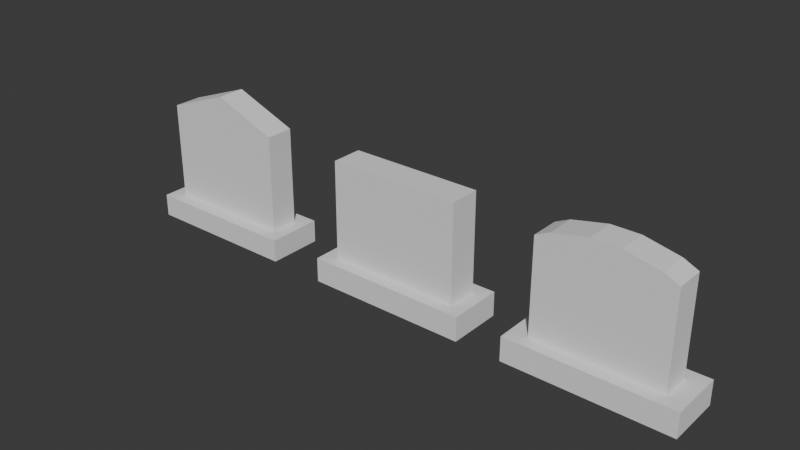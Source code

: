 # Source: tombstones.blend  (saved by Blender 4.0.36; exported with 4.5.12 LTS)
import bpy
from mathutils import Matrix  # noqa: F401  (used for matrix-valued properties, if any)

bpy.ops.wm.read_factory_settings(use_empty=True)
scene = bpy.context.scene
scene.name = 'Scene'

# ---- collections
col_collection = bpy.data.collections.new('Collection'); scene.collection.children.link(col_collection)

# ---- world
world_world = bpy.data.worlds.new('World'); scene.world = world_world
world_world.use_nodes = True; world_world.node_tree.nodes.clear()
_N = world_world.node_tree.nodes; _L = world_world.node_tree.links
n0 = _N.new('ShaderNodeOutputWorld'); n0.name = 'World Output'; n0.location = (300, 300)
n1 = _N.new('ShaderNodeBackground'); n1.name = 'Background'; n1.location = (10, 300)
n1.inputs[0].default_value = (0.05088, 0.05088, 0.05088, 1.0)
_L.new(n1.outputs[0], n0.inputs[0])
n0.is_active_output = True
world_world.color = (0.05088, 0.05088, 0.05088)
world_world.use_sun_shadow = False
world_world.sun_shadow_jitter_overblur = 0.0

# ---- meshes
me_cube_001 = bpy.data.meshes.new('Cube.001')
me_cube_001.from_pydata([(-1.0, -1.0, -1.0), (-0.823, -0.5062, 1.0), (-1.0, 1.0, -1.0), (-0.823, 0.5062, 1.0), (1.0, -1.0, -1.0), (0.823, -0.5062, 1.0), (1.0, 1.0, -1.0), (0.823, 0.5062, 1.0), (-1.0, -1.0, 1.0), (-1.0, 1.0, 1.0), (1.0, 1.0, 1.0), (1.0, -1.0, 1.0), (-0.823, -0.5062, 9.679), (-0.823, 0.5062, 9.679), (0.823, 0.5062, 9.679), (0.823, -0.5062, 9.679), (0.01524, 1.0, -1.0), (0.01524, 1.0, 1.0), (0.01524, -1.0, -1.0), (0.01524, -1.0, 1.0), (0.01255, 0.5062, 1.0), (0.01255, -0.5062, 1.0), (0.01255, 0.5062, 11.85), (0.01255, -0.5062, 11.85)], [], [(0, 8, 9, 2), (16, 17, 10, 6), (6, 10, 11, 4), (18, 19, 8, 0), (16, 6, 4, 18), (21, 5, 15, 23), (1, 3, 9, 8), (20, 7, 10, 17), (7, 5, 11, 10), (21, 1, 8, 19), (22, 13, 12, 23), (20, 3, 13, 22), (5, 7, 14, 15), (3, 1, 12, 13), (7, 20, 22, 14), (14, 22, 23, 15), (5, 21, 19, 11), (3, 20, 17, 9), (1, 21, 23, 12), (2, 16, 18, 0), (4, 11, 19, 18), (2, 9, 17, 16)])
_uv = me_cube_001.uv_layers.new(name='UVMap')
_uv.uv.foreach_set('vector', [0.375, 0.0, 0.625, 0.0, 0.625, 0.25, 0.375, 0.25, 0.375, 0.3769, 0.625, 0.3769, 0.625, 0.5, 0.375, 0.5, 0.375, 0.5, 0.625, 0.5, 0.625, 0.75, 0.375, 0.75, 0.375, 0.8731, 0.625, 0.8731, 0.625, 1.0, 0.375, 1.0, 0.2519, 0.5, 0.375, 0.5, 0.375, 0.75, 0.2519, 0.75, 0.7486, 0.7152, 0.6598, 0.7152, 0.6598, 0.7152, 0.7486, 0.7152, 0.8402, 0.7152, 0.8402, 0.5348, 0.875, 0.5, 0.875, 0.75, 0.7486, 0.5348, 0.6598, 0.5348, 0.625, 0.5, 0.7481, 0.5, 0.6598, 0.5348, 0.6598, 0.7152, 0.625, 0.75, 0.625, 0.5, 0.7486, 0.7152, 0.8402, 0.7152, 0.875, 0.75, 0.7481, 0.75, 0.7486, 0.5348, 0.8402, 0.5348, 0.8402, 0.7152, 0.7486, 0.7152, 0.7486, 0.5348, 0.8402, 0.5348, 0.8402, 0.5348, 0.7486, 0.5348, 0.6598, 0.7152, 0.6598, 0.5348, 0.6598, 0.5348, 0.6598, 0.7152, 0.8402, 0.5348, 0.8402, 0.7152, 0.8402, 0.7152, 0.8402, 0.5348, 0.6598, 0.5348, 0.7486, 0.5348, 0.7486, 0.5348, 0.6598, 0.5348, 0.6598, 0.5348, 0.7486, 0.5348, 0.7486, 0.7152, 0.6598, 0.7152, 0.6598, 0.7152, 0.7486, 0.7152, 0.7481, 0.75, 0.625, 0.75, 0.8402, 0.5348, 0.7486, 0.5348, 0.7481, 0.5, 0.875, 0.5, 0.8402, 0.7152, 0.7486, 0.7152, 0.7486, 0.7152, 0.8402, 0.7152, 0.125, 0.5, 0.2519, 0.5, 0.2519, 0.75, 0.125, 0.75, 0.375, 0.75, 0.625, 0.75, 0.625, 0.8731, 0.375, 0.8731, 0.375, 0.25, 0.625, 0.25, 0.625, 0.3769, 0.375, 0.3769])
me_cube_001.update()
me_cube_002 = bpy.data.meshes.new('Cube.002')
me_cube_002.from_pydata([(-0.8167, -0.5667, -1.0), (-1.0, -1.0, 1.0), (-0.8167, 0.5667, -1.0), (-1.0, 1.0, 1.0), (0.8167, -0.5667, -1.0), (1.0, -1.0, 1.0), (0.8167, 0.5667, -1.0), (1.0, 1.0, 1.0), (-1.0, 1.0, -1.0), (-1.0, -1.0, -1.0), (1.0, 1.0, -1.0), (1.0, -1.0, -1.0), (-0.8167, 0.5667, -9.098), (-0.8167, -0.5667, -9.098), (0.8167, 0.5667, -9.098), (0.8167, -0.5667, -9.098)], [], [(9, 1, 3, 8), (8, 3, 7, 10), (10, 7, 5, 11), (11, 5, 1, 9), (6, 4, 15, 14), (7, 3, 1, 5), (2, 0, 9, 8), (6, 2, 8, 10), (4, 6, 10, 11), (0, 4, 11, 9), (12, 14, 15, 13), (0, 2, 12, 13), (4, 0, 13, 15), (2, 6, 14, 12)])
_uv = me_cube_002.uv_layers.new(name='UVMap')
_uv.uv.foreach_set('vector', [0.375, 0.0, 0.625, 0.0, 0.625, 0.25, 0.375, 0.25, 0.375, 0.25, 0.625, 0.25, 0.625, 0.5, 0.375, 0.5, 0.375, 0.5, 0.625, 0.5, 0.625, 0.75, 0.375, 0.75, 0.375, 0.75, 0.625, 0.75, 0.625, 1.0, 0.375, 1.0, 0.3456, 0.5294, 0.3456, 0.7206, 0.3456, 0.7206, 0.3456, 0.5294, 0.625, 0.5, 0.875, 0.5, 0.875, 0.75, 0.625, 0.75, 0.1544, 0.5294, 0.1544, 0.7206, 0.125, 0.75, 0.125, 0.5, 0.3456, 0.5294, 0.1544, 0.5294, 0.125, 0.5, 0.375, 0.5, 0.3456, 0.7206, 0.3456, 0.5294, 0.375, 0.5, 0.375, 0.75, 0.1544, 0.7206, 0.3456, 0.7206, 0.375, 0.75, 0.125, 0.75, 0.1544, 0.5294, 0.3456, 0.5294, 0.3456, 0.7206, 0.1544, 0.7206, 0.1544, 0.7206, 0.1544, 0.5294, 0.1544, 0.5294, 0.1544, 0.7206, 0.3456, 0.7206, 0.1544, 0.7206, 0.1544, 0.7206, 0.3456, 0.7206, 0.1544, 0.5294, 0.3456, 0.5294, 0.3456, 0.5294, 0.1544, 0.5294])
me_cube_002.update()
me_cube_003 = bpy.data.meshes.new('Cube.003')
me_cube_003.from_pydata([(-0.7765, -0.5301, -1.0), (-1.0, -1.0, 1.0), (-0.7765, 0.5301, -1.0), (-1.0, 1.0, 1.0), (0.7765, -0.5301, -1.0), (1.0, -1.0, 1.0), (0.7765, 0.5301, -1.0), (1.0, 1.0, 1.0), (-1.0, 1.0, -1.0), (-1.0, -1.0, -1.0), (1.0, 1.0, -1.0), (1.0, -1.0, -1.0), (0.0, 1.0, -1.0), (0.0, 1.0, 1.0), (0.0, -1.0, -1.0), (0.0, -1.0, 1.0), (0.0, 0.5301, -1.0), (0.0, -0.5301, -1.0), (0.5, 1.0, 1.0), (0.5, -1.0, -1.0), (0.3882, -0.5301, -1.0), (0.5, 1.0, -1.0), (0.5, -1.0, 1.0), (0.3882, 0.5301, -1.0), (-0.5, 1.0, -1.0), (-0.5, -1.0, 1.0), (-0.3882, 0.5301, -1.0), (-0.5, 1.0, 1.0), (-0.5, -1.0, -1.0), (-0.3882, -0.5301, -1.0), (-0.6027, 0.5301, -9.345), (-0.7765, 0.5301, -8.795), (-0.6168, 0.5301, -9.3), (-0.6301, 0.5301, -9.258), (-0.6428, 0.5301, -9.218), (-0.6549, 0.5301, -9.18), (-0.6667, 0.5301, -9.142), (-0.6782, 0.5301, -9.106), (-0.6896, 0.5301, -9.07), (-0.7009, 0.5301, -9.034), (-0.7124, 0.5301, -8.998), (-0.7242, 0.5301, -8.961), (-0.7364, 0.5301, -8.922), (-0.749, 0.5301, -8.882), (-0.7624, 0.5301, -8.84), (-0.7765, -0.5301, -8.795), (-0.6027, -0.5301, -9.345), (-0.7624, -0.5301, -8.84), (-0.749, -0.5301, -8.882), (-0.7364, -0.5301, -8.922), (-0.7242, -0.5301, -8.961), (-0.7124, -0.5301, -8.998), (-0.7009, -0.5301, -9.034), (-0.6896, -0.5301, -9.07), (-0.6782, -0.5301, -9.106), (-0.6667, -0.5301, -9.142), (-0.6549, -0.5301, -9.18), (-0.6428, -0.5301, -9.218), (-0.6301, -0.5301, -9.258), (-0.6168, -0.5301, -9.3), (0.7765, 0.5301, -8.795), (0.6027, 0.5301, -9.345), (0.7624, 0.5301, -8.84), (0.749, 0.5301, -8.882), (0.7364, 0.5301, -8.922), (0.7242, 0.5301, -8.961), (0.7124, 0.5301, -8.998), (0.7009, 0.5301, -9.034), (0.6896, 0.5301, -9.07), (0.6782, 0.5301, -9.106), (0.6667, 0.5301, -9.142), (0.6549, 0.5301, -9.18), (0.6428, 0.5301, -9.218), (0.6301, 0.5301, -9.258), (0.6168, 0.5301, -9.3), (0.6027, -0.5301, -9.345), (0.7765, -0.5301, -8.795), (0.6168, -0.5301, -9.3), (0.6301, -0.5301, -9.258), (0.6428, -0.5301, -9.218), (0.6549, -0.5301, -9.18), (0.6667, -0.5301, -9.142), (0.6782, -0.5301, -9.106), (0.6896, -0.5301, -9.07), (0.7009, -0.5301, -9.034), (0.7124, -0.5301, -8.998), (0.7242, -0.5301, -8.961), (0.7364, -0.5301, -8.922), (0.749, -0.5301, -8.882), (0.7624, -0.5301, -8.84), (0.1738, 0.5301, -9.955), (-0.1738, 0.5301, -9.955), (0.0, 0.5301, -9.775), (0.1456, 0.5301, -9.955), (0.1189, 0.5301, -9.955), (0.09359, 0.5301, -9.955), (0.06928, 0.5301, -9.955), (0.04576, 0.5301, -9.955), (0.02275, 0.5301, -9.955), (-4.47e-08, 0.5301, -9.955), (-0.02275, 0.5301, -9.955), (-0.04576, 0.5301, -9.955), (-0.06928, 0.5301, -9.955), (-0.09359, 0.5301, -9.955), (-0.1189, 0.5301, -9.955), (-0.1456, 0.5301, -9.955), (-0.1738, -0.5301, -9.955), (0.1738, -0.5301, -9.955), (0.0, -0.5301, -9.775), (-0.1456, -0.5301, -9.955), (-0.1189, -0.5301, -9.955), (-0.09359, -0.5301, -9.955), (-0.06928, -0.5301, -9.955), (-0.04576, -0.5301, -9.955), (-0.02275, -0.5301, -9.955), (2.98e-08, -0.5301, -9.955), (0.02275, -0.5301, -9.955), (0.04576, -0.5301, -9.955), (0.06928, -0.5301, -9.955), (0.09359, -0.5301, -9.955), (0.1189, -0.5301, -9.955), (0.1456, -0.5301, -9.955), (0.2144, -0.5301, -9.897), (0.562, -0.5301, -9.403), (0.3882, -0.5301, -9.222), (0.2393, -0.5301, -9.862), (0.2641, -0.5301, -9.827), (0.2889, -0.5301, -9.791), (0.3137, -0.5301, -9.756), (0.3386, -0.5301, -9.721), (0.3634, -0.5301, -9.685), (0.3882, -0.5301, -9.65), (0.4131, -0.5301, -9.615), (0.4379, -0.5301, -9.579), (0.4627, -0.5301, -9.544), (0.4876, -0.5301, -9.509), (0.5124, -0.5301, -9.473), (0.5372, -0.5301, -9.438), (0.562, 0.5301, -9.403), (0.2144, 0.5301, -9.897), (0.3882, 0.5301, -9.222), (0.5372, 0.5301, -9.438), (0.5124, 0.5301, -9.473), (0.4876, 0.5301, -9.509), (0.4627, 0.5301, -9.544), (0.4379, 0.5301, -9.579), (0.4131, 0.5301, -9.615), (0.3882, 0.5301, -9.65), (0.3634, 0.5301, -9.685), (0.3386, 0.5301, -9.721), (0.3137, 0.5301, -9.756), (0.2889, 0.5301, -9.791), (0.2641, 0.5301, -9.827), (0.2393, 0.5301, -9.862), (-0.2144, 0.5301, -9.897), (-0.562, 0.5301, -9.403), (-0.3882, 0.5301, -9.222), (-0.2393, 0.5301, -9.862), (-0.2641, 0.5301, -9.827), (-0.2889, 0.5301, -9.791), (-0.3137, 0.5301, -9.756), (-0.3386, 0.5301, -9.721), (-0.3634, 0.5301, -9.685), (-0.3882, 0.5301, -9.65), (-0.4131, 0.5301, -9.615), (-0.4379, 0.5301, -9.579), (-0.4627, 0.5301, -9.544), (-0.4876, 0.5301, -9.509), (-0.5124, 0.5301, -9.473), (-0.5372, 0.5301, -9.438), (-0.562, -0.5301, -9.403), (-0.2144, -0.5301, -9.897), (-0.3882, -0.5301, -9.222), (-0.5372, -0.5301, -9.438), (-0.5124, -0.5301, -9.473), (-0.4876, -0.5301, -9.509), (-0.4627, -0.5301, -9.544), (-0.4379, -0.5301, -9.579), (-0.4131, -0.5301, -9.615), (-0.3882, -0.5301, -9.65), (-0.3634, -0.5301, -9.685), (-0.3386, -0.5301, -9.721), (-0.3137, -0.5301, -9.756), (-0.2889, -0.5301, -9.791), (-0.2641, -0.5301, -9.827), (-0.2393, -0.5301, -9.862)], [], [(9, 1, 3, 8), (21, 18, 7, 10), (10, 7, 5, 11), (28, 25, 1, 9), (6, 4, 76, 60), (27, 3, 1, 25), (2, 0, 9, 8), (26, 2, 8, 24), (4, 6, 10, 11), (20, 4, 11, 19), (4, 20, 124, 123, 75, 77, 78, 79, 80, 81, 82, 83, 84, 85, 86, 87, 88, 89, 76), (138, 61, 75, 123), (23, 6, 60, 62, 63, 64, 65, 66, 67, 68, 69, 70, 71, 72, 73, 74, 61, 138, 140), (29, 0, 45, 47, 48, 49, 50, 51, 52, 53, 54, 55, 56, 57, 58, 59, 46, 170, 172), (17, 29, 172, 171, 106, 108), (26, 16, 92, 91, 154, 156), (29, 17, 14, 28), (23, 16, 12, 21), (18, 13, 15, 22), (19, 22, 15, 14), (24, 27, 13, 12), (11, 5, 22, 19), (90, 139, 122, 107), (7, 18, 22, 5), (6, 23, 21, 10), (154, 91, 106, 171), (16, 23, 140, 139, 90, 92), (17, 20, 19, 14), (12, 13, 18, 21), (8, 3, 27, 24), (0, 29, 28, 9), (2, 26, 156, 155, 30, 32, 33, 34, 35, 36, 37, 38, 39, 40, 41, 42, 43, 44, 31), (0, 2, 31, 45), (16, 26, 24, 12), (13, 27, 25, 15), (20, 17, 108, 107, 122, 124), (14, 15, 25, 28), (90, 93, 94, 95, 96, 97, 98, 99, 100, 101, 102, 103, 104, 105, 91, 92), (106, 109, 110, 111, 112, 113, 114, 115, 116, 117, 118, 119, 120, 121, 107, 108), (122, 125, 124), (125, 126, 124), (126, 127, 124), (127, 128, 124), (128, 129, 124), (129, 130, 124), (130, 131, 124), (131, 132, 124), (132, 133, 124), (133, 134, 124), (134, 135, 124), (135, 136, 124), (136, 137, 124), (137, 123, 124), (138, 141, 140), (141, 142, 140), (142, 143, 140), (143, 144, 140), (144, 145, 140), (145, 146, 140), (146, 147, 140), (147, 148, 140), (148, 149, 140), (149, 150, 140), (150, 151, 140), (151, 152, 140), (152, 153, 140), (153, 139, 140), (154, 157, 156), (157, 158, 156), (158, 159, 156), (159, 160, 156), (160, 161, 156), (161, 162, 156), (162, 163, 156), (163, 164, 156), (164, 165, 156), (165, 166, 156), (166, 167, 156), (167, 168, 156), (168, 169, 156), (169, 155, 156), (170, 173, 172), (173, 174, 172), (174, 175, 172), (175, 176, 172), (176, 177, 172), (177, 178, 172), (178, 179, 172), (179, 180, 172), (180, 181, 172), (181, 182, 172), (182, 183, 172), (183, 184, 172), (184, 185, 172), (185, 171, 172), (30, 46, 59, 32), (32, 59, 58, 33), (33, 58, 57, 34), (34, 57, 56, 35), (35, 56, 55, 36), (36, 55, 54, 37), (37, 54, 53, 38), (38, 53, 52, 39), (39, 52, 51, 40), (40, 51, 50, 41), (41, 50, 49, 42), (42, 49, 48, 43), (43, 48, 47, 44), (44, 47, 45, 31), (75, 61, 74, 77), (77, 74, 73, 78), (78, 73, 72, 79), (79, 72, 71, 80), (80, 71, 70, 81), (81, 70, 69, 82), (82, 69, 68, 83), (83, 68, 67, 84), (84, 67, 66, 85), (85, 66, 65, 86), (86, 65, 64, 87), (87, 64, 63, 88), (88, 63, 62, 89), (89, 62, 60, 76), (90, 107, 121, 93), (93, 121, 120, 94), (94, 120, 119, 95), (95, 119, 118, 96), (96, 118, 117, 97), (97, 117, 116, 98), (98, 116, 115, 99), (99, 115, 114, 100), (100, 114, 113, 101), (101, 113, 112, 102), (102, 112, 111, 103), (103, 111, 110, 104), (104, 110, 109, 105), (105, 109, 106, 91), (138, 123, 137, 141), (141, 137, 136, 142), (142, 136, 135, 143), (143, 135, 134, 144), (144, 134, 133, 145), (145, 133, 132, 146), (146, 132, 131, 147), (147, 131, 130, 148), (148, 130, 129, 149), (149, 129, 128, 150), (150, 128, 127, 151), (151, 127, 126, 152), (152, 126, 125, 153), (153, 125, 122, 139), (154, 171, 185, 157), (157, 185, 184, 158), (158, 184, 183, 159), (159, 183, 182, 160), (160, 182, 181, 161), (161, 181, 180, 162), (162, 180, 179, 163), (163, 179, 178, 164), (164, 178, 177, 165), (165, 177, 176, 166), (166, 176, 175, 167), (167, 175, 174, 168), (168, 174, 173, 169), (169, 173, 170, 155), (30, 155, 170, 46)])
_uv = me_cube_003.uv_layers.new(name='UVMap')
_uv.uv.foreach_set('vector', [0.375, 0.0, 0.625, 0.0, 0.625, 0.25, 0.375, 0.25, 0.375, 0.4375, 0.625, 0.4375, 0.625, 0.5, 0.375, 0.5, 0.375, 0.5, 0.625, 0.5, 0.625, 0.75, 0.375, 0.75, 0.375, 0.9375, 0.625, 0.9375, 0.625, 1.0, 0.375, 1.0, 0.3456, 0.5294, 0.3456, 0.7206, 0.3456, 0.7206, 0.3456, 0.5294, 0.8125, 0.5, 0.875, 0.5, 0.875, 0.75, 0.8125, 0.75, 0.1544, 0.5294, 0.1544, 0.7206, 0.125, 0.75, 0.125, 0.5, 0.2022, 0.5294, 0.1544, 0.5294, 0.125, 0.5, 0.1875, 0.5, 0.3456, 0.7206, 0.3456, 0.5294, 0.375, 0.5, 0.375, 0.75, 0.2978, 0.7206, 0.3456, 0.7206, 0.375, 0.75, 0.3125, 0.75, 0.3456, 0.7206, 0.2978, 0.7206, 0.2978, 0.7206, 0.3192, 0.7206, 0.3242, 0.7206, 0.3269, 0.7206, 0.3294, 0.7206, 0.3318, 0.7206, 0.3341, 0.7206, 0.3364, 0.7206, 0.3386, 0.7206, 0.342, 0.7206, 0.3425, 0.7206, 0.343, 0.7206, 0.3435, 0.7206, 0.344, 0.7206, 0.3445, 0.7206, 0.345, 0.7206, 0.3456, 0.7206, 0.3192, 0.5294, 0.3242, 0.5294, 0.3242, 0.7206, 0.3192, 0.7206, 0.2978, 0.5294, 0.3456, 0.5294, 0.3456, 0.5294, 0.345, 0.5294, 0.3445, 0.5294, 0.344, 0.5294, 0.3435, 0.5294, 0.343, 0.5294, 0.3425, 0.5294, 0.342, 0.5294, 0.3386, 0.5294, 0.3364, 0.5294, 0.3341, 0.5294, 0.3318, 0.5294, 0.3294, 0.5294, 0.3269, 0.5294, 0.3242, 0.5294, 0.3192, 0.5294, 0.2978, 0.5294, 0.2022, 0.7206, 0.1544, 0.7206, 0.1544, 0.7206, 0.155, 0.7206, 0.1555, 0.7206, 0.156, 0.7206, 0.1565, 0.7206, 0.157, 0.7206, 0.1575, 0.7206, 0.158, 0.7206, 0.1614, 0.7206, 0.1636, 0.7206, 0.1659, 0.7206, 0.1682, 0.7206, 0.1706, 0.7206, 0.1731, 0.7206, 0.1758, 0.7206, 0.1808, 0.7206, 0.2022, 0.7206, 0.25, 0.7206, 0.2022, 0.7206, 0.2022, 0.7206, 0.2236, 0.7206, 0.2286, 0.7206, 0.25, 0.7206, 0.2022, 0.5294, 0.25, 0.5294, 0.25, 0.5294, 0.2286, 0.5294, 0.2236, 0.5294, 0.2022, 0.5294, 0.2022, 0.7206, 0.25, 0.7206, 0.25, 0.75, 0.1875, 0.75, 0.2978, 0.5294, 0.25, 0.5294, 0.25, 0.5, 0.3125, 0.5, 0.6875, 0.5, 0.75, 0.5, 0.75, 0.75, 0.6875, 0.75, 0.375, 0.8125, 0.625, 0.8125, 0.625, 0.875, 0.375, 0.875, 0.375, 0.3125, 0.625, 0.3125, 0.625, 0.375, 0.375, 0.375, 0.375, 0.75, 0.625, 0.75, 0.625, 0.8125, 0.375, 0.8125, 0.2714, 0.5294, 0.2764, 0.5294, 0.2764, 0.7206, 0.2714, 0.7206, 0.625, 0.5, 0.6875, 0.5, 0.6875, 0.75, 0.625, 0.75, 0.3456, 0.5294, 0.2978, 0.5294, 0.3125, 0.5, 0.375, 0.5, 0.2236, 0.5294, 0.2286, 0.5294, 0.2286, 0.7206, 0.2236, 0.7206, 0.25, 0.5294, 0.2978, 0.5294, 0.2978, 0.5294, 0.2764, 0.5294, 0.2714, 0.5294, 0.25, 0.5294, 0.25, 0.7206, 0.2978, 0.7206, 0.3125, 0.75, 0.25, 0.75, 0.375, 0.375, 0.625, 0.375, 0.625, 0.4375, 0.375, 0.4375, 0.375, 0.25, 0.625, 0.25, 0.625, 0.3125, 0.375, 0.3125, 0.1544, 0.7206, 0.2022, 0.7206, 0.1875, 0.75, 0.125, 0.75, 0.1544, 0.5294, 0.2022, 0.5294, 0.2022, 0.5294, 0.1808, 0.5294, 0.1758, 0.5294, 0.1731, 0.5294, 0.1706, 0.5294, 0.1682, 0.5294, 0.1659, 0.5294, 0.1636, 0.5294, 0.1614, 0.5294, 0.158, 0.5294, 0.1575, 0.5294, 0.157, 0.5294, 0.1565, 0.5294, 0.156, 0.5294, 0.1555, 0.5294, 0.155, 0.5294, 0.1544, 0.5294, 0.1544, 0.7206, 0.1544, 0.5294, 0.1544, 0.5294, 0.1544, 0.7206, 0.25, 0.5294, 0.2022, 0.5294, 0.1875, 0.5, 0.25, 0.5, 0.75, 0.5, 0.8125, 0.5, 0.8125, 0.75, 0.75, 0.75, 0.2978, 0.7206, 0.25, 0.7206, 0.25, 0.7206, 0.2714, 0.7206, 0.2764, 0.7206, 0.2978, 0.7206, 0.375, 0.875, 0.625, 0.875, 0.625, 0.9375, 0.375, 0.9375, 0.2714, 0.5294, 0.2703, 0.5294, 0.2692, 0.5294, 0.2681, 0.5294, 0.2671, 0.5294, 0.2662, 0.5294, 0.2653, 0.5294, 0.2643, 0.5294, 0.2634, 0.5294, 0.2625, 0.5294, 0.2615, 0.5294, 0.2605, 0.5294, 0.2595, 0.5294, 0.2584, 0.5294, 0.2573, 0.5294, 0.25, 0.5294, 0.2286, 0.7206, 0.2297, 0.7206, 0.2308, 0.7206, 0.2319, 0.7206, 0.2329, 0.7206, 0.2338, 0.7206, 0.2347, 0.7206, 0.2357, 0.7206, 0.2366, 0.7206, 0.2375, 0.7206, 0.2385, 0.7206, 0.2395, 0.7206, 0.2405, 0.7206, 0.2416, 0.7206, 0.2427, 0.7206, 0.25, 0.7206, 0.2764, 0.7206, 0.2795, 0.7206, 0.2978, 0.7206, 0.2795, 0.7206, 0.2825, 0.7206, 0.2978, 0.7206, 0.2825, 0.7206, 0.2856, 0.7206, 0.2978, 0.7206, 0.2856, 0.7206, 0.2886, 0.7206, 0.2978, 0.7206, 0.2886, 0.7206, 0.2917, 0.7206, 0.2978, 0.7206, 0.2917, 0.7206, 0.2947, 0.7206, 0.2978, 0.7206, 0.2947, 0.7206, 0.2978, 0.7206, 0.2978, 0.7206, 0.2978, 0.7206, 0.3009, 0.7206, 0.2978, 0.7206, 0.3009, 0.7206, 0.3039, 0.7206, 0.2978, 0.7206, 0.3039, 0.7206, 0.307, 0.7206, 0.2978, 0.7206, 0.307, 0.7206, 0.31, 0.7206, 0.2978, 0.7206, 0.31, 0.7206, 0.3131, 0.7206, 0.2978, 0.7206, 0.3131, 0.7206, 0.3161, 0.7206, 0.2978, 0.7206, 0.3161, 0.7206, 0.3192, 0.7206, 0.2978, 0.7206, 0.3192, 0.5294, 0.3161, 0.5294, 0.2978, 0.5294, 0.3161, 0.5294, 0.3131, 0.5294, 0.2978, 0.5294, 0.3131, 0.5294, 0.31, 0.5294, 0.2978, 0.5294, 0.31, 0.5294, 0.307, 0.5294, 0.2978, 0.5294, 0.307, 0.5294, 0.3039, 0.5294, 0.2978, 0.5294, 0.3039, 0.5294, 0.3009, 0.5294, 0.2978, 0.5294, 0.3009, 0.5294, 0.2978, 0.5294, 0.2978, 0.5294, 0.2978, 0.5294, 0.2947, 0.5294, 0.2978, 0.5294, 0.2947, 0.5294, 0.2917, 0.5294, 0.2978, 0.5294, 0.2917, 0.5294, 0.2886, 0.5294, 0.2978, 0.5294, 0.2886, 0.5294, 0.2856, 0.5294, 0.2978, 0.5294, 0.2856, 0.5294, 0.2825, 0.5294, 0.2978, 0.5294, 0.2825, 0.5294, 0.2795, 0.5294, 0.2978, 0.5294, 0.2795, 0.5294, 0.2764, 0.5294, 0.2978, 0.5294, 0.2236, 0.5294, 0.2205, 0.5294, 0.2022, 0.5294, 0.2205, 0.5294, 0.2175, 0.5294, 0.2022, 0.5294, 0.2175, 0.5294, 0.2144, 0.5294, 0.2022, 0.5294, 0.2144, 0.5294, 0.2114, 0.5294, 0.2022, 0.5294, 0.2114, 0.5294, 0.2083, 0.5294, 0.2022, 0.5294, 0.2083, 0.5294, 0.2053, 0.5294, 0.2022, 0.5294, 0.2053, 0.5294, 0.2022, 0.5294, 0.2022, 0.5294, 0.2022, 0.5294, 0.1991, 0.5294, 0.2022, 0.5294, 0.1991, 0.5294, 0.1961, 0.5294, 0.2022, 0.5294, 0.1961, 0.5294, 0.193, 0.5294, 0.2022, 0.5294, 0.193, 0.5294, 0.19, 0.5294, 0.2022, 0.5294, 0.19, 0.5294, 0.1869, 0.5294, 0.2022, 0.5294, 0.1869, 0.5294, 0.1839, 0.5294, 0.2022, 0.5294, 0.1839, 0.5294, 0.1808, 0.5294, 0.2022, 0.5294, 0.1808, 0.7206, 0.1839, 0.7206, 0.2022, 0.7206, 0.1839, 0.7206, 0.1869, 0.7206, 0.2022, 0.7206, 0.1869, 0.7206, 0.19, 0.7206, 0.2022, 0.7206, 0.19, 0.7206, 0.193, 0.7206, 0.2022, 0.7206, 0.193, 0.7206, 0.1961, 0.7206, 0.2022, 0.7206, 0.1961, 0.7206, 0.1991, 0.7206, 0.2022, 0.7206, 0.1991, 0.7206, 0.2022, 0.7206, 0.2022, 0.7206, 0.2022, 0.7206, 0.2053, 0.7206, 0.2022, 0.7206, 0.2053, 0.7206, 0.2083, 0.7206, 0.2022, 0.7206, 0.2083, 0.7206, 0.2114, 0.7206, 0.2022, 0.7206, 0.2114, 0.7206, 0.2144, 0.7206, 0.2022, 0.7206, 0.2144, 0.7206, 0.2175, 0.7206, 0.2022, 0.7206, 0.2175, 0.7206, 0.2205, 0.7206, 0.2022, 0.7206, 0.2205, 0.7206, 0.2236, 0.7206, 0.2022, 0.7206, 0.1758, 0.5294, 0.1758, 0.7206, 0.1731, 0.7206, 0.1731, 0.5294, 0.1731, 0.5294, 0.1731, 0.7206, 0.1706, 0.7206, 0.1706, 0.5294, 0.1706, 0.5294, 0.1706, 0.7206, 0.1682, 0.7206, 0.1682, 0.5294, 0.1682, 0.5294, 0.1682, 0.7206, 0.1659, 0.7206, 0.1659, 0.5294, 0.1659, 0.5294, 0.1659, 0.7206, 0.1636, 0.7206, 0.1636, 0.5294, 0.1636, 0.5294, 0.1636, 0.7206, 0.1614, 0.7206, 0.1614, 0.5294, 0.1614, 0.5294, 0.1614, 0.7206, 0.158, 0.7206, 0.158, 0.5294, 0.158, 0.5294, 0.158, 0.7206, 0.1575, 0.7206, 0.1575, 0.5294, 0.1575, 0.5294, 0.1575, 0.7206, 0.157, 0.7206, 0.157, 0.5294, 0.157, 0.5294, 0.157, 0.7206, 0.1565, 0.7206, 0.1565, 0.5294, 0.1565, 0.5294, 0.1565, 0.7206, 0.156, 0.7206, 0.156, 0.5294, 0.156, 0.5294, 0.156, 0.7206, 0.1555, 0.7206, 0.1555, 0.5294, 0.1555, 0.5294, 0.1555, 0.7206, 0.155, 0.7206, 0.155, 0.5294, 0.155, 0.5294, 0.155, 0.7206, 0.1544, 0.7206, 0.1544, 0.5294, 0.3242, 0.7206, 0.3242, 0.5294, 0.3269, 0.5294, 0.3269, 0.7206, 0.3269, 0.7206, 0.3269, 0.5294, 0.3294, 0.5294, 0.3294, 0.7206, 0.3294, 0.7206, 0.3294, 0.5294, 0.3318, 0.5294, 0.3318, 0.7206, 0.3318, 0.7206, 0.3318, 0.5294, 0.3341, 0.5294, 0.3341, 0.7206, 0.3341, 0.7206, 0.3341, 0.5294, 0.3364, 0.5294, 0.3364, 0.7206, 0.3364, 0.7206, 0.3364, 0.5294, 0.3386, 0.5294, 0.3386, 0.7206, 0.3386, 0.7206, 0.3386, 0.5294, 0.342, 0.5294, 0.342, 0.7206, 0.342, 0.7206, 0.342, 0.5294, 0.3425, 0.5294, 0.3425, 0.7206, 0.3425, 0.7206, 0.3425, 0.5294, 0.343, 0.5294, 0.343, 0.7206, 0.343, 0.7206, 0.343, 0.5294, 0.3435, 0.5294, 0.3435, 0.7206, 0.3435, 0.7206, 0.3435, 0.5294, 0.344, 0.5294, 0.344, 0.7206, 0.344, 0.7206, 0.344, 0.5294, 0.3445, 0.5294, 0.3445, 0.7206, 0.3445, 0.7206, 0.3445, 0.5294, 0.345, 0.5294, 0.345, 0.7206, 0.345, 0.7206, 0.345, 0.5294, 0.3456, 0.5294, 0.3456, 0.7206, 0.2714, 0.5294, 0.2714, 0.7206, 0.2703, 0.7206, 0.2703, 0.5294, 0.2703, 0.5294, 0.2703, 0.7206, 0.2692, 0.7206, 0.2692, 0.5294, 0.2692, 0.5294, 0.2692, 0.7206, 0.2681, 0.7206, 0.2681, 0.5294, 0.2681, 0.5294, 0.2681, 0.7206, 0.2671, 0.7206, 0.2671, 0.5294, 0.2671, 0.5294, 0.2671, 0.7206, 0.2662, 0.7206, 0.2662, 0.5294, 0.2662, 0.5294, 0.2662, 0.7206, 0.2653, 0.7206, 0.2653, 0.5294, 0.2653, 0.5294, 0.2653, 0.7206, 0.25, 0.7206, 0.25, 0.5294, 0.25, 0.5294, 0.25, 0.7206, 0.2347, 0.7206, 0.2347, 0.5294, 0.2347, 0.5294, 0.2347, 0.7206, 0.2338, 0.7206, 0.2338, 0.5294, 0.2338, 0.5294, 0.2338, 0.7206, 0.2329, 0.7206, 0.2329, 0.5294, 0.2329, 0.5294, 0.2329, 0.7206, 0.2319, 0.7206, 0.2319, 0.5294, 0.2319, 0.5294, 0.2319, 0.7206, 0.2308, 0.7206, 0.2308, 0.5294, 0.2308, 0.5294, 0.2308, 0.7206, 0.2297, 0.7206, 0.2297, 0.5294, 0.2297, 0.5294, 0.2297, 0.7206, 0.2286, 0.7206, 0.2286, 0.5294, 0.3192, 0.5294, 0.3192, 0.7206, 0.3161, 0.7206, 0.3161, 0.5294, 0.3161, 0.5294, 0.3161, 0.7206, 0.3131, 0.7206, 0.3131, 0.5294, 0.3131, 0.5294, 0.3131, 0.7206, 0.31, 0.7206, 0.31, 0.5294, 0.31, 0.5294, 0.31, 0.7206, 0.307, 0.7206, 0.307, 0.5294, 0.307, 0.5294, 0.307, 0.7206, 0.3039, 0.7206, 0.3039, 0.5294, 0.3039, 0.5294, 0.3039, 0.7206, 0.3009, 0.7206, 0.3009, 0.5294, 0.3009, 0.5294, 0.3009, 0.7206, 0.2978, 0.7206, 0.2978, 0.5294, 0.2978, 0.5294, 0.2978, 0.7206, 0.2947, 0.7206, 0.2947, 0.5294, 0.2947, 0.5294, 0.2947, 0.7206, 0.2917, 0.7206, 0.2917, 0.5294, 0.2917, 0.5294, 0.2917, 0.7206, 0.2886, 0.7206, 0.2886, 0.5294, 0.2886, 0.5294, 0.2886, 0.7206, 0.2856, 0.7206, 0.2856, 0.5294, 0.2856, 0.5294, 0.2856, 0.7206, 0.2825, 0.7206, 0.2825, 0.5294, 0.2825, 0.5294, 0.2825, 0.7206, 0.2795, 0.7206, 0.2795, 0.5294, 0.2795, 0.5294, 0.2795, 0.7206, 0.2764, 0.7206, 0.2764, 0.5294, 0.2236, 0.5294, 0.2236, 0.7206, 0.2205, 0.7206, 0.2205, 0.5294, 0.2205, 0.5294, 0.2205, 0.7206, 0.2175, 0.7206, 0.2175, 0.5294, 0.2175, 0.5294, 0.2175, 0.7206, 0.2144, 0.7206, 0.2144, 0.5294, 0.2144, 0.5294, 0.2144, 0.7206, 0.2114, 0.7206, 0.2114, 0.5294, 0.2114, 0.5294, 0.2114, 0.7206, 0.2083, 0.7206, 0.2083, 0.5294, 0.2083, 0.5294, 0.2083, 0.7206, 0.2053, 0.7206, 0.2053, 0.5294, 0.2053, 0.5294, 0.2053, 0.7206, 0.2022, 0.7206, 0.2022, 0.5294, 0.2022, 0.5294, 0.2022, 0.7206, 0.1991, 0.7206, 0.1991, 0.5294, 0.1991, 0.5294, 0.1991, 0.7206, 0.1961, 0.7206, 0.1961, 0.5294, 0.1961, 0.5294, 0.1961, 0.7206, 0.193, 0.7206, 0.193, 0.5294, 0.193, 0.5294, 0.193, 0.7206, 0.19, 0.7206, 0.19, 0.5294, 0.19, 0.5294, 0.19, 0.7206, 0.1869, 0.7206, 0.1869, 0.5294, 0.1869, 0.5294, 0.1869, 0.7206, 0.1839, 0.7206, 0.1839, 0.5294, 0.1839, 0.5294, 0.1839, 0.7206, 0.1808, 0.7206, 0.1808, 0.5294, 0.1758, 0.5294, 0.1808, 0.5294, 0.1808, 0.7206, 0.1758, 0.7206])
me_cube_003.update()

# ---- objects
ob_cube = bpy.data.objects.new('Cube', me_cube_001)
ob_cube_001 = bpy.data.objects.new('Cube.001', me_cube_002)
ob_cube_002 = bpy.data.objects.new('Cube.002', me_cube_003)

# ---- transforms, parenting, visibility, modifiers, constraints
ob_cube.location = (0.0, 0.0, 0.0)
ob_cube.scale = (1.612, 0.5594, 0.2304)
ob_cube_001.location = (4.4, 0.0, 0.0)
ob_cube_001.scale = (1.642, 0.5582, -0.247)
ob_cube_002.location = (8.609, 0.0, 0.0)
ob_cube_002.scale = (1.642, 0.5582, -0.247)

# ---- collection membership
col_collection.objects.link(ob_cube)
col_collection.objects.link(ob_cube_001)
col_collection.objects.link(ob_cube_002)

# ---- scene / render settings (as saved in the file)
scene.frame_start = 1; scene.frame_end = 250; scene.frame_set(1)
scene.render.engine = 'BLENDER_EEVEE_NEXT'
scene.cycles.sampling_pattern = 'TABULATED_SOBOL'
bpy.context.view_layer.update()

# ---- added for rendering (the .blend has no active camera and no usable light): camera, sun
cam_auto = bpy.data.cameras.new('AutoCamera')
cam_auto.lens = 50.0
cam_auto.sensor_width = 36.0
cam_auto.clip_end = 1000.0
ob_auto_camera = bpy.data.objects.new('AutoCamera', cam_auto)
scene.collection.objects.link(ob_auto_camera)
ob_auto_camera.location = (15.6832, -13.6364, 10.3327)
ob_auto_camera.rotation_euler = (1.09748, -7.21219e-08, 0.694738)
scene.camera = ob_auto_camera
light_auto_sun = bpy.data.lights.new('AutoSun', 'SUN')
light_auto_sun.energy = 3.0
light_auto_sun.angle = 0.0523599
ob_auto_sun = bpy.data.objects.new('AutoSun', light_auto_sun)
scene.collection.objects.link(ob_auto_sun)
ob_auto_sun.rotation_euler = (0.872665, 0.174533, 0.523599)
bpy.context.view_layer.update()
